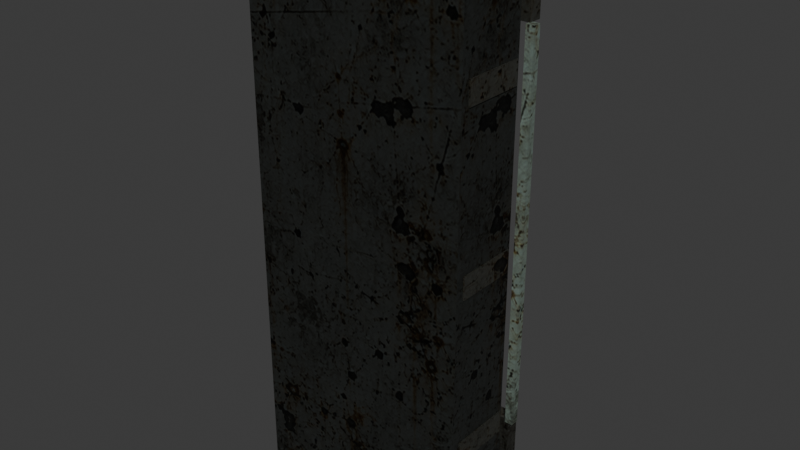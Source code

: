 # Source: rib.blend  (saved by Blender 5.2.45; exported with 4.5.12 LTS)
import bpy
from mathutils import Matrix  # noqa: F401  (used for matrix-valued properties, if any)

bpy.ops.wm.read_factory_settings(use_empty=True)
scene = bpy.context.scene
scene.name = 'Scene'

# ---- collections
col_collection = bpy.data.collections.new('Collection'); scene.collection.children.link(col_collection)

# ---- images (referenced by path relative to the original .blend; pixels are not part of the script)
import os
ASSET_DIR = os.environ.get("B2B_ASSET_DIR", "")  # directory of the original .blend (textures are referenced by path, not embedded)
HERE = os.path.dirname(os.path.abspath(__file__))  # packed textures are extracted next to this script under _unpacked/

def load_image(name, relpath, width, height, colorspace="sRGB"):
    """Load a texture the original file referenced (path relative to the .blend, or extracted next to this script)."""
    p = next((c for c in (os.path.join(HERE, relpath), os.path.join(ASSET_DIR, relpath)) if relpath and os.path.exists(c)), "")
    if p:
        img = bpy.data.images.load(p, check_existing=True)
        img.name = name
    else:  # same state as the original file: an image datablock whose file is absent (Cycles renders it pink)
        img = bpy.data.images.new(name, width, height)
        img.source = "FILE"
        img.filepath = "//" + (relpath or name)
    img.colorspace_settings.name = colorspace
    return img
img_industrial_surface_png = load_image('industrial-surface.png', '_unpacked/industrial-surface.877fd4ee.png', 1254, 1254, 'sRGB')

# ---- materials (node trees are filled in below, after node groups)
mat_dark_structure = bpy.data.materials.new('dark-structure')
mat_dark_structure.diffuse_color = (0.1, 0.12, 0.125, 1.0)
mat_paint_0 = bpy.data.materials.new('paint-0')
mat_paint_0.diffuse_color = (0.63, 0.62, 0.56, 1.0)
mat_machined_alloy = bpy.data.materials.new('machined-alloy')
mat_machined_alloy.diffuse_color = (0.25, 0.28, 0.27, 1.0)
mat_theme_accent = bpy.data.materials.new('theme-accent')
mat_theme_accent.diffuse_color = (0.35, 0.49, 0.47, 1.0)

# ---- material node trees
mat_dark_structure.use_nodes = True; mat_dark_structure.node_tree.nodes.clear()
_N = mat_dark_structure.node_tree.nodes; _L = mat_dark_structure.node_tree.links
n0 = _N.new('ShaderNodeBsdfPrincipled'); n0.name = 'Principled BSDF'; n0.location = (-200, 100)
n0.inputs[1].default_value = 0.75
n0.inputs[2].default_value = 0.43
n0.inputs[10].default_value = 0.005
n1 = _N.new('ShaderNodeOutputMaterial'); n1.name = 'Material Output'; n1.location = (200, 100)
n2 = _N.new('ShaderNodeTexImage'); n2.name = 'Image Texture'; n2.location = (0, 0)
n2.image = img_industrial_surface_png
n3 = _N.new('ShaderNodeMixRGB'); n3.name = 'Mix (Legacy)'; n3.location = (0, 0)
n3.blend_type = 'MULTIPLY'
n3.inputs[0].default_value = 1.0
n3.inputs[2].default_value = (0.1, 0.12, 0.125, 1.0)
_L.new(n0.outputs[0], n1.inputs[0])
_L.new(n2.outputs[0], n3.inputs[1])
_L.new(n3.outputs[0], n0.inputs[0])
n1.is_active_output = True
mat_paint_0.use_nodes = True; mat_paint_0.node_tree.nodes.clear()
_N = mat_paint_0.node_tree.nodes; _L = mat_paint_0.node_tree.links
n0 = _N.new('ShaderNodeBsdfPrincipled'); n0.name = 'Principled BSDF'; n0.location = (-200, 100)
n0.inputs[1].default_value = 0.25
n0.inputs[2].default_value = 0.72
n0.inputs[10].default_value = 0.005
n1 = _N.new('ShaderNodeOutputMaterial'); n1.name = 'Material Output'; n1.location = (200, 100)
n2 = _N.new('ShaderNodeTexImage'); n2.name = 'Image Texture'; n2.location = (0, 0)
n2.image = img_industrial_surface_png
n3 = _N.new('ShaderNodeMixRGB'); n3.name = 'Mix (Legacy)'; n3.location = (0, 0)
n3.blend_type = 'MULTIPLY'
n3.inputs[0].default_value = 1.0
n3.inputs[2].default_value = (0.63, 0.62, 0.56, 1.0)
_L.new(n0.outputs[0], n1.inputs[0])
_L.new(n2.outputs[0], n3.inputs[1])
_L.new(n3.outputs[0], n0.inputs[0])
n1.is_active_output = True
mat_machined_alloy.use_nodes = True; mat_machined_alloy.node_tree.nodes.clear()
_N = mat_machined_alloy.node_tree.nodes; _L = mat_machined_alloy.node_tree.links
n0 = _N.new('ShaderNodeBsdfPrincipled'); n0.name = 'Principled BSDF'; n0.location = (-200, 100)
n0.inputs[1].default_value = 0.83
n0.inputs[2].default_value = 0.36
n0.inputs[10].default_value = 0.005
n1 = _N.new('ShaderNodeOutputMaterial'); n1.name = 'Material Output'; n1.location = (200, 100)
n2 = _N.new('ShaderNodeTexImage'); n2.name = 'Image Texture'; n2.location = (0, 0)
n2.image = img_industrial_surface_png
n3 = _N.new('ShaderNodeMixRGB'); n3.name = 'Mix (Legacy)'; n3.location = (0, 0)
n3.blend_type = 'MULTIPLY'
n3.inputs[0].default_value = 1.0
n3.inputs[2].default_value = (0.25, 0.28, 0.27, 1.0)
_L.new(n0.outputs[0], n1.inputs[0])
_L.new(n2.outputs[0], n3.inputs[1])
_L.new(n3.outputs[0], n0.inputs[0])
n1.is_active_output = True
mat_theme_accent.use_nodes = True; mat_theme_accent.node_tree.nodes.clear()
_N = mat_theme_accent.node_tree.nodes; _L = mat_theme_accent.node_tree.links
n0 = _N.new('ShaderNodeBsdfPrincipled'); n0.name = 'Principled BSDF'; n0.location = (-200, 100)
n0.inputs[1].default_value = 0.35
n0.inputs[2].default_value = 0.62
n0.inputs[10].default_value = 0.005
n1 = _N.new('ShaderNodeOutputMaterial'); n1.name = 'Material Output'; n1.location = (200, 100)
n2 = _N.new('ShaderNodeTexImage'); n2.name = 'Image Texture'; n2.location = (0, 0)
n2.image = img_industrial_surface_png
n3 = _N.new('ShaderNodeMixRGB'); n3.name = 'Mix (Legacy)'; n3.location = (0, 0)
n3.blend_type = 'MULTIPLY'
n3.inputs[0].default_value = 1.0
n3.inputs[2].default_value = (0.35, 0.49, 0.47, 1.0)
_L.new(n0.outputs[0], n1.inputs[0])
_L.new(n2.outputs[0], n3.inputs[1])
_L.new(n3.outputs[0], n0.inputs[0])
n1.is_active_output = True

# ---- world
world_world = bpy.data.worlds.new('World'); scene.world = world_world
world_world.use_nodes = True; world_world.node_tree.nodes.clear()
_N = world_world.node_tree.nodes; _L = world_world.node_tree.links
n0 = _N.new('ShaderNodeOutputWorld'); n0.name = 'World Output'; n0.location = (200, 100)
n1 = _N.new('ShaderNodeBackground'); n1.name = 'Background'; n1.location = (-200, 100)
n1.inputs[0].default_value = (0.05088, 0.05088, 0.05088, 1.0)
_L.new(n1.outputs[0], n0.inputs[0])
n0.is_active_output = True
world_world.color = (0.05088, 0.05088, 0.05088)
world_world.sun_shadow_jitter_overblur = 0.0

# ---- meshes
me_static_dark_structure = bpy.data.meshes.new('static/dark-structure')
me_static_dark_structure.from_pydata([(-4.0, 0.0, 10.0), (4.0, 0.0, 10.0), (4.0, 2.6, 10.0), (3.0, 3.6, 10.0), (-3.0, 3.6, 10.0), (-4.0, 2.6, 10.0), (-4.0, 2.6, -10.0), (-3.0, 3.6, -10.0), (3.0, 3.6, -10.0), (4.0, 2.6, -10.0), (4.0, 0.0, -10.0), (-4.0, 0.0, -10.0), (-2.6, 4.3, -8.3), (-2.86, 4.3, -8.15), (-2.86, 4.5, -8.15), (-2.6, 4.5, -8.3), (-2.86, 4.3, -7.85), (-2.86, 4.5, -7.85), (-2.6, 4.3, -7.7), (-2.6, 4.5, -7.7), (-2.34, 4.3, -7.85), (-2.34, 4.5, -7.85), (-2.34, 4.3, -8.15), (-2.34, 4.5, -8.15), (2.6, 4.3, -8.3), (2.34, 4.3, -8.15), (2.34, 4.5, -8.15), (2.6, 4.5, -8.3), (2.34, 4.3, -7.85), (2.34, 4.5, -7.85), (2.6, 4.3, -7.7), (2.6, 4.5, -7.7), (2.86, 4.3, -7.85), (2.86, 4.5, -7.85), (2.86, 4.3, -8.15), (2.86, 4.5, -8.15), (-2.6, 4.3, 7.7), (-2.86, 4.3, 7.85), (-2.86, 4.5, 7.85), (-2.6, 4.5, 7.7), (-2.86, 4.3, 8.15), (-2.86, 4.5, 8.15), (-2.6, 4.3, 8.3), (-2.6, 4.5, 8.3), (-2.34, 4.3, 8.15), (-2.34, 4.5, 8.15), (-2.34, 4.3, 7.85), (-2.34, 4.5, 7.85), (2.6, 4.3, 7.7), (2.34, 4.3, 7.85), (2.34, 4.5, 7.85), (2.6, 4.5, 7.7), (2.34, 4.3, 8.15), (2.34, 4.5, 8.15), (2.6, 4.3, 8.3), (2.6, 4.5, 8.3), (2.86, 4.3, 8.15), (2.86, 4.5, 8.15), (2.86, 4.3, 7.85), (2.86, 4.5, 7.85)], [], [(0, 1, 2, 3, 4, 5), (6, 7, 8, 9, 10, 11), (11, 10, 1, 0), (10, 9, 2, 1), (9, 8, 3, 2), (8, 7, 4, 3), (7, 6, 5, 4), (6, 11, 0, 5), (12, 13, 14, 15), (13, 16, 17, 14), (16, 18, 19, 17), (18, 20, 21, 19), (20, 22, 23, 21), (22, 12, 15, 23), (22, 20, 18, 16, 13, 12), (15, 14, 17, 19, 21, 23), (24, 25, 26, 27), (25, 28, 29, 26), (28, 30, 31, 29), (30, 32, 33, 31), (32, 34, 35, 33), (34, 24, 27, 35), (34, 32, 30, 28, 25, 24), (27, 26, 29, 31, 33, 35), (36, 37, 38, 39), (37, 40, 41, 38), (40, 42, 43, 41), (42, 44, 45, 43), (44, 46, 47, 45), (46, 36, 39, 47), (46, 44, 42, 40, 37, 36), (39, 38, 41, 43, 45, 47), (48, 49, 50, 51), (49, 52, 53, 50), (52, 54, 55, 53), (54, 56, 57, 55), (56, 58, 59, 57), (58, 48, 51, 59), (58, 56, 54, 52, 49, 48), (51, 50, 53, 55, 57, 59)])
_uv = me_static_dark_structure.uv_layers.new(name='surface-metres')
_uv.uv.foreach_set('vector', [-0.09655, 0.0, 0.09655, 0.0, 0.09655, 0.06276, 0.07241, 0.0869, -0.07241, 0.0869, -0.09655, 0.06276, -0.09655, 0.06276, -0.07241, 0.0869, 0.07241, 0.0869, 0.09655, 0.06276, 0.09655, 0.0, -0.09655, 0.0, -0.09655, -0.2414, 0.09655, -0.2414, 0.09655, 0.2414, -0.09655, 0.2414, 0.0, -0.2414, 0.06276, -0.2414, 0.06276, 0.2414, 0.0, 0.2414, 0.06276, -0.2414, 0.0869, -0.2414, 0.0869, 0.2414, 0.06276, 0.2414, 0.07241, -0.2414, -0.07241, -0.2414, -0.07241, 0.2414, 0.07241, 0.2414, 0.0869, -0.2414, 0.06276, -0.2414, 0.06276, 0.2414, 0.0869, 0.2414, 0.06276, -0.2414, 0.0, -0.2414, 0.0, 0.2414, 0.06276, 0.2414, -0.06276, 0.1038, -0.06903, 0.1038, -0.06903, 0.1086, -0.06276, 0.1086, 0.1038, -0.1967, 0.1038, -0.1895, 0.1086, -0.1895, 0.1086, -0.1967, -0.06903, 0.1038, -0.06276, 0.1038, -0.06276, 0.1086, -0.06903, 0.1086, -0.06276, 0.1038, -0.05649, 0.1038, -0.05649, 0.1086, -0.06276, 0.1086, 0.1038, -0.1895, 0.1038, -0.1967, 0.1086, -0.1967, 0.1086, -0.1895, -0.05649, 0.1038, -0.06276, 0.1038, -0.06276, 0.1086, -0.05649, 0.1086, -0.05649, -0.1967, -0.05649, -0.1895, -0.06276, -0.1859, -0.06903, -0.1895, -0.06903, -0.1967, -0.06276, -0.2003, -0.06276, -0.2003, -0.06903, -0.1967, -0.06903, -0.1895, -0.06276, -0.1859, -0.05649, -0.1895, -0.05649, -0.1967, 0.06276, 0.1038, 0.05649, 0.1038, 0.05649, 0.1086, 0.06276, 0.1086, 0.1038, -0.1967, 0.1038, -0.1895, 0.1086, -0.1895, 0.1086, -0.1967, 0.05649, 0.1038, 0.06276, 0.1038, 0.06276, 0.1086, 0.05649, 0.1086, 0.06276, 0.1038, 0.06903, 0.1038, 0.06903, 0.1086, 0.06276, 0.1086, 0.1038, -0.1895, 0.1038, -0.1967, 0.1086, -0.1967, 0.1086, -0.1895, 0.06903, 0.1038, 0.06276, 0.1038, 0.06276, 0.1086, 0.06903, 0.1086, 0.06903, -0.1967, 0.06903, -0.1895, 0.06276, -0.1859, 0.05649, -0.1895, 0.05649, -0.1967, 0.06276, -0.2003, 0.06276, -0.2003, 0.05649, -0.1967, 0.05649, -0.1895, 0.06276, -0.1859, 0.06903, -0.1895, 0.06903, -0.1967, -0.06276, 0.1038, -0.06903, 0.1038, -0.06903, 0.1086, -0.06276, 0.1086, 0.1038, 0.1895, 0.1038, 0.1967, 0.1086, 0.1967, 0.1086, 0.1895, -0.06903, 0.1038, -0.06276, 0.1038, -0.06276, 0.1086, -0.06903, 0.1086, -0.06276, 0.1038, -0.05649, 0.1038, -0.05649, 0.1086, -0.06276, 0.1086, 0.1038, 0.1967, 0.1038, 0.1895, 0.1086, 0.1895, 0.1086, 0.1967, -0.05649, 0.1038, -0.06276, 0.1038, -0.06276, 0.1086, -0.05649, 0.1086, -0.05649, 0.1895, -0.05649, 0.1967, -0.06276, 0.2003, -0.06903, 0.1967, -0.06903, 0.1895, -0.06276, 0.1859, -0.06276, 0.1859, -0.06903, 0.1895, -0.06903, 0.1967, -0.06276, 0.2003, -0.05649, 0.1967, -0.05649, 0.1895, 0.06276, 0.1038, 0.05649, 0.1038, 0.05649, 0.1086, 0.06276, 0.1086, 0.1038, 0.1895, 0.1038, 0.1967, 0.1086, 0.1967, 0.1086, 0.1895, 0.05649, 0.1038, 0.06276, 0.1038, 0.06276, 0.1086, 0.05649, 0.1086, 0.06276, 0.1038, 0.06903, 0.1038, 0.06903, 0.1086, 0.06276, 0.1086, 0.1038, 0.1967, 0.1038, 0.1895, 0.1086, 0.1895, 0.1086, 0.1967, 0.06903, 0.1038, 0.06276, 0.1038, 0.06276, 0.1086, 0.06903, 0.1086, 0.06903, 0.1895, 0.06903, 0.1967, 0.06276, 0.2003, 0.05649, 0.1967, 0.05649, 0.1895, 0.06276, 0.1859, 0.06276, 0.1859, 0.05649, 0.1895, 0.05649, 0.1967, 0.06276, 0.2003, 0.06903, 0.1967, 0.06903, 0.1895])
me_static_dark_structure.materials.append(mat_dark_structure)
me_static_dark_structure.update()
me_static_paint_0 = bpy.data.meshes.new('static/paint-0')
me_static_paint_0.from_pydata([(-2.9, 3.6, 9.9), (2.9, 3.6, 9.9), (2.9, 4.0, 9.9), (-2.9, 4.0, 9.9), (-2.9, 4.0, -9.9), (2.9, 4.0, -9.9), (2.9, 3.6, -9.9), (-2.9, 3.6, -9.9)], [], [(0, 1, 2, 3), (4, 5, 6, 7), (7, 6, 1, 0), (6, 5, 2, 1), (5, 4, 3, 2), (4, 7, 0, 3)])
_uv = me_static_paint_0.uv_layers.new(name='surface-metres')
_uv.uv.foreach_set('vector', [-0.07, 0.0869, 0.07, 0.0869, 0.07, 0.09655, -0.07, 0.09655, -0.07, 0.09655, 0.07, 0.09655, 0.07, 0.0869, -0.07, 0.0869, -0.07, -0.239, 0.07, -0.239, 0.07, 0.239, -0.07, 0.239, 0.0869, -0.239, 0.09655, -0.239, 0.09655, 0.239, 0.0869, 0.239, 0.07, -0.239, -0.07, -0.239, -0.07, 0.239, 0.07, 0.239, 0.09655, -0.239, 0.0869, -0.239, 0.0869, 0.239, 0.09655, 0.239])
me_static_paint_0.materials.append(mat_paint_0)
me_static_paint_0.update()
me_static_machined_alloy = bpy.data.meshes.new('static/machined-alloy')
me_static_machined_alloy.from_pydata([(-3.5, 3.85, -7.0), (3.5, 3.85, -7.0), (3.5, 4.35, -7.0), (-3.5, 4.35, -7.0), (-3.5, 4.35, -9.0), (3.5, 4.35, -9.0), (3.5, 3.85, -9.0), (-3.5, 3.85, -9.0), (-3.5, 3.85, 9.0), (3.5, 3.85, 9.0), (3.5, 4.35, 9.0), (-3.5, 4.35, 9.0), (-3.5, 4.35, 7.0), (3.5, 4.35, 7.0), (3.5, 3.85, 7.0), (-3.5, 3.85, 7.0), (-3.5, 0.3, -5.6), (-2.4, 3.7, -5.6), (-2.8, 3.7, -5.6), (-4.05, 2.5, -5.6), (-4.05, 0.3, -5.6), (-4.05, 0.3, -6.4), (-4.05, 2.5, -6.4), (-2.8, 3.7, -6.4), (-2.4, 3.7, -6.4), (-3.5, 0.3, -6.4), (4.05, 0.3, -5.6), (4.05, 2.5, -5.6), (2.8, 3.7, -5.6), (2.4, 3.7, -5.6), (3.5, 0.3, -5.6), (3.5, 0.3, -6.4), (2.4, 3.7, -6.4), (2.8, 3.7, -6.4), (4.05, 2.5, -6.4), (4.05, 0.3, -6.4), (-3.5, 0.3, 0.4), (-2.4, 3.7, 0.4), (-2.8, 3.7, 0.4), (-4.05, 2.5, 0.4), (-4.05, 0.3, 0.4), (-4.05, 0.3, -0.4), (-4.05, 2.5, -0.4), (-2.8, 3.7, -0.4), (-2.4, 3.7, -0.4), (-3.5, 0.3, -0.4), (4.05, 0.3, 0.4), (4.05, 2.5, 0.4), (2.8, 3.7, 0.4), (2.4, 3.7, 0.4), (3.5, 0.3, 0.4), (3.5, 0.3, -0.4), (2.4, 3.7, -0.4), (2.8, 3.7, -0.4), (4.05, 2.5, -0.4), (4.05, 0.3, -0.4), (-3.5, 0.3, 6.4), (-2.4, 3.7, 6.4), (-2.8, 3.7, 6.4), (-4.05, 2.5, 6.4), (-4.05, 0.3, 6.4), (-4.05, 0.3, 5.6), (-4.05, 2.5, 5.6), (-2.8, 3.7, 5.6), (-2.4, 3.7, 5.6), (-3.5, 0.3, 5.6), (4.05, 0.3, 6.4), (4.05, 2.5, 6.4), (2.8, 3.7, 6.4), (2.4, 3.7, 6.4), (3.5, 0.3, 6.4), (3.5, 0.3, 5.6), (2.4, 3.7, 5.6), (2.8, 3.7, 5.6), (4.05, 2.5, 5.6), (4.05, 0.3, 5.6)], [], [(0, 1, 2, 3), (4, 5, 6, 7), (7, 6, 1, 0), (6, 5, 2, 1), (5, 4, 3, 2), (4, 7, 0, 3), (8, 9, 10, 11), (12, 13, 14, 15), (15, 14, 9, 8), (14, 13, 10, 9), (13, 12, 11, 10), (12, 15, 8, 11), (16, 17, 18, 19, 20), (21, 22, 23, 24, 25), (25, 24, 17, 16), (24, 23, 18, 17), (23, 22, 19, 18), (22, 21, 20, 19), (21, 25, 16, 20), (26, 27, 28, 29, 30), (31, 32, 33, 34, 35), (35, 34, 27, 26), (34, 33, 28, 27), (33, 32, 29, 28), (32, 31, 30, 29), (31, 35, 26, 30), (36, 37, 38, 39, 40), (41, 42, 43, 44, 45), (45, 44, 37, 36), (44, 43, 38, 37), (43, 42, 39, 38), (42, 41, 40, 39), (41, 45, 36, 40), (46, 47, 48, 49, 50), (51, 52, 53, 54, 55), (55, 54, 47, 46), (54, 53, 48, 47), (53, 52, 49, 48), (52, 51, 50, 49), (51, 55, 46, 50), (56, 57, 58, 59, 60), (61, 62, 63, 64, 65), (65, 64, 57, 56), (64, 63, 58, 57), (63, 62, 59, 58), (62, 61, 60, 59), (61, 65, 56, 60), (66, 67, 68, 69, 70), (71, 72, 73, 74, 75), (75, 74, 67, 66), (74, 73, 68, 67), (73, 72, 69, 68), (72, 71, 70, 69), (71, 75, 66, 70)])
_uv = me_static_machined_alloy.uv_layers.new(name='surface-metres')
_uv.uv.foreach_set('vector', [-0.08448, 0.09293, 0.08448, 0.09293, 0.08448, 0.105, -0.08448, 0.105, -0.08448, 0.105, 0.08448, 0.105, 0.08448, 0.09293, -0.08448, 0.09293, -0.08448, -0.2172, 0.08448, -0.2172, 0.08448, -0.169, -0.08448, -0.169, 0.09293, -0.2172, 0.105, -0.2172, 0.105, -0.169, 0.09293, -0.169, 0.08448, -0.2172, -0.08448, -0.2172, -0.08448, -0.169, 0.08448, -0.169, 0.105, -0.2172, 0.09293, -0.2172, 0.09293, -0.169, 0.105, -0.169, -0.08448, 0.09293, 0.08448, 0.09293, 0.08448, 0.105, -0.08448, 0.105, -0.08448, 0.105, 0.08448, 0.105, 0.08448, 0.09293, -0.08448, 0.09293, -0.08448, 0.169, 0.08448, 0.169, 0.08448, 0.2172, -0.08448, 0.2172, 0.09293, 0.169, 0.105, 0.169, 0.105, 0.2172, 0.09293, 0.2172, 0.08448, 0.169, -0.08448, 0.169, -0.08448, 0.2172, 0.08448, 0.2172, 0.105, 0.169, 0.09293, 0.169, 0.09293, 0.2172, 0.105, 0.2172, -0.08448, 0.007241, -0.05793, 0.08931, -0.06759, 0.08931, -0.09776, 0.06034, -0.09776, 0.007241, -0.09776, 0.007241, -0.09776, 0.06034, -0.06759, 0.08931, -0.05793, 0.08931, -0.08448, 0.007241, 0.007241, -0.1545, 0.08931, -0.1545, 0.08931, -0.1352, 0.007241, -0.1352, -0.05793, -0.1545, -0.06759, -0.1545, -0.06759, -0.1352, -0.05793, -0.1352, -0.06759, -0.1545, -0.09776, -0.1545, -0.09776, -0.1352, -0.06759, -0.1352, 0.06034, -0.1545, 0.007241, -0.1545, 0.007241, -0.1352, 0.06034, -0.1352, -0.09776, -0.1545, -0.08448, -0.1545, -0.08448, -0.1352, -0.09776, -0.1352, 0.09776, 0.007241, 0.09776, 0.06034, 0.06759, 0.08931, 0.05793, 0.08931, 0.08448, 0.007241, 0.08448, 0.007241, 0.05793, 0.08931, 0.06759, 0.08931, 0.09776, 0.06034, 0.09776, 0.007241, 0.007241, -0.1545, 0.06034, -0.1545, 0.06034, -0.1352, 0.007241, -0.1352, 0.09776, -0.1545, 0.06759, -0.1545, 0.06759, -0.1352, 0.09776, -0.1352, 0.06759, -0.1545, 0.05793, -0.1545, 0.05793, -0.1352, 0.06759, -0.1352, 0.08931, -0.1545, 0.007241, -0.1545, 0.007241, -0.1352, 0.08931, -0.1352, 0.08448, -0.1545, 0.09776, -0.1545, 0.09776, -0.1352, 0.08448, -0.1352, -0.08448, 0.007241, -0.05793, 0.08931, -0.06759, 0.08931, -0.09776, 0.06034, -0.09776, 0.007241, -0.09776, 0.007241, -0.09776, 0.06034, -0.06759, 0.08931, -0.05793, 0.08931, -0.08448, 0.007241, 0.007241, -0.009655, 0.08931, -0.009655, 0.08931, 0.009655, 0.007241, 0.009655, -0.05793, -0.009655, -0.06759, -0.009655, -0.06759, 0.009655, -0.05793, 0.009655, -0.06759, -0.009655, -0.09776, -0.009655, -0.09776, 0.009655, -0.06759, 0.009655, 0.06034, -0.009655, 0.007241, -0.009655, 0.007241, 0.009655, 0.06034, 0.009655, -0.09776, -0.009655, -0.08448, -0.009655, -0.08448, 0.009655, -0.09776, 0.009655, 0.09776, 0.007241, 0.09776, 0.06034, 0.06759, 0.08931, 0.05793, 0.08931, 0.08448, 0.007241, 0.08448, 0.007241, 0.05793, 0.08931, 0.06759, 0.08931, 0.09776, 0.06034, 0.09776, 0.007241, 0.007241, -0.009655, 0.06034, -0.009655, 0.06034, 0.009655, 0.007241, 0.009655, 0.09776, -0.009655, 0.06759, -0.009655, 0.06759, 0.009655, 0.09776, 0.009655, 0.06759, -0.009655, 0.05793, -0.009655, 0.05793, 0.009655, 0.06759, 0.009655, 0.08931, -0.009655, 0.007241, -0.009655, 0.007241, 0.009655, 0.08931, 0.009655, 0.08448, -0.009655, 0.09776, -0.009655, 0.09776, 0.009655, 0.08448, 0.009655, -0.08448, 0.007241, -0.05793, 0.08931, -0.06759, 0.08931, -0.09776, 0.06034, -0.09776, 0.007241, -0.09776, 0.007241, -0.09776, 0.06034, -0.06759, 0.08931, -0.05793, 0.08931, -0.08448, 0.007241, 0.007241, 0.1352, 0.08931, 0.1352, 0.08931, 0.1545, 0.007241, 0.1545, -0.05793, 0.1352, -0.06759, 0.1352, -0.06759, 0.1545, -0.05793, 0.1545, -0.06759, 0.1352, -0.09776, 0.1352, -0.09776, 0.1545, -0.06759, 0.1545, 0.06034, 0.1352, 0.007241, 0.1352, 0.007241, 0.1545, 0.06034, 0.1545, -0.09776, 0.1352, -0.08448, 0.1352, -0.08448, 0.1545, -0.09776, 0.1545, 0.09776, 0.007241, 0.09776, 0.06034, 0.06759, 0.08931, 0.05793, 0.08931, 0.08448, 0.007241, 0.08448, 0.007241, 0.05793, 0.08931, 0.06759, 0.08931, 0.09776, 0.06034, 0.09776, 0.007241, 0.007241, 0.1352, 0.06034, 0.1352, 0.06034, 0.1545, 0.007241, 0.1545, 0.09776, 0.1352, 0.06759, 0.1352, 0.06759, 0.1545, 0.09776, 0.1545, 0.06759, 0.1352, 0.05793, 0.1352, 0.05793, 0.1545, 0.06759, 0.1545, 0.08931, 0.1352, 0.007241, 0.1352, 0.007241, 0.1545, 0.08931, 0.1545, 0.08448, 0.1352, 0.09776, 0.1352, 0.09776, 0.1545, 0.08448, 0.1545])
me_static_machined_alloy.materials.append(mat_machined_alloy)
me_static_machined_alloy.update()
me_static_theme_accent = bpy.data.meshes.new('static/theme-accent')
me_static_theme_accent.from_pydata([(-3.75, 3.7, 7.0), (-3.45, 3.7, 7.0), (-3.45, 4.0, 7.0), (-3.75, 4.0, 7.0), (-3.75, 4.0, -7.0), (-3.45, 4.0, -7.0), (-3.45, 3.7, -7.0), (-3.75, 3.7, -7.0), (3.45, 3.7, 7.0), (3.75, 3.7, 7.0), (3.75, 4.0, 7.0), (3.45, 4.0, 7.0), (3.45, 4.0, -7.0), (3.75, 4.0, -7.0), (3.75, 3.7, -7.0), (3.45, 3.7, -7.0)], [], [(0, 1, 2, 3), (4, 5, 6, 7), (7, 6, 1, 0), (6, 5, 2, 1), (5, 4, 3, 2), (4, 7, 0, 3), (8, 9, 10, 11), (12, 13, 14, 15), (15, 14, 9, 8), (14, 13, 10, 9), (13, 12, 11, 10), (12, 15, 8, 11)])
_uv = me_static_theme_accent.uv_layers.new(name='surface-metres')
_uv.uv.foreach_set('vector', [-0.09052, 0.08931, -0.08328, 0.08931, -0.08328, 0.09655, -0.09052, 0.09655, -0.09052, 0.09655, -0.08328, 0.09655, -0.08328, 0.08931, -0.09052, 0.08931, -0.09052, -0.169, -0.08328, -0.169, -0.08328, 0.169, -0.09052, 0.169, 0.08931, -0.169, 0.09655, -0.169, 0.09655, 0.169, 0.08931, 0.169, -0.08328, -0.169, -0.09052, -0.169, -0.09052, 0.169, -0.08328, 0.169, 0.09655, -0.169, 0.08931, -0.169, 0.08931, 0.169, 0.09655, 0.169, 0.08328, 0.08931, 0.09052, 0.08931, 0.09052, 0.09655, 0.08328, 0.09655, 0.08328, 0.09655, 0.09052, 0.09655, 0.09052, 0.08931, 0.08328, 0.08931, 0.08328, -0.169, 0.09052, -0.169, 0.09052, 0.169, 0.08328, 0.169, 0.08931, -0.169, 0.09655, -0.169, 0.09655, 0.169, 0.08931, 0.169, 0.09052, -0.169, 0.08328, -0.169, 0.08328, 0.169, 0.09052, 0.169, 0.09655, -0.169, 0.08931, -0.169, 0.08931, 0.169, 0.09655, 0.169])
me_static_theme_accent.materials.append(mat_theme_accent)
me_static_theme_accent.update()

# ---- objects
ob_rib = bpy.data.objects.new('rib', None)
ob_static_dark_structure = bpy.data.objects.new('static/dark-structure', me_static_dark_structure)
ob_static_paint_0 = bpy.data.objects.new('static/paint-0', me_static_paint_0)
ob_static_machined_alloy = bpy.data.objects.new('static/machined-alloy', me_static_machined_alloy)
ob_static_theme_accent = bpy.data.objects.new('static/theme-accent', me_static_theme_accent)

# ---- transforms, parenting, visibility, modifiers, constraints
ob_rib.location = (0.0, 0.0, 0.0)
ob_static_dark_structure.parent = ob_rib
ob_static_dark_structure.location = (0.0, 0.0, 0.0)
ob_static_paint_0.parent = ob_rib
ob_static_paint_0.location = (0.0, 0.0, 0.0)
ob_static_machined_alloy.parent = ob_rib
ob_static_machined_alloy.location = (0.0, 0.0, 0.0)
ob_static_theme_accent.parent = ob_rib
ob_static_theme_accent.location = (0.0, 0.0, 0.0)

# ---- collection membership
col_collection.objects.link(ob_rib)
col_collection.objects.link(ob_static_dark_structure)
col_collection.objects.link(ob_static_paint_0)
col_collection.objects.link(ob_static_machined_alloy)
col_collection.objects.link(ob_static_theme_accent)

# ---- scene / render settings (as saved in the file)
scene.frame_start = 1; scene.frame_end = 250; scene.frame_set(1)
scene.render.engine = 'BLENDER_EEVEE_NEXT'
scene.render.bake_bias = 0.0
scene.render.bake_samples = 0
scene.render.compositor_device = 'GPU'
scene.eevee.use_volume_custom_range = False
scene.eevee.fast_gi_thickness_near = 0.1
scene.eevee.fast_gi_thickness_far = 0.0
scene.eevee.ray_tracing_options.screen_trace_thickness = 0.1
bpy.context.view_layer.update()

# ---- added for rendering (the .blend has no active camera and no usable light): camera, sun
cam_auto = bpy.data.cameras.new('AutoCamera')
cam_auto.lens = 50.0
cam_auto.sensor_width = 36.0
cam_auto.clip_end = 1000.0
ob_auto_camera = bpy.data.objects.new('AutoCamera', cam_auto)
scene.collection.objects.link(ob_auto_camera)
ob_auto_camera.location = (20.394, -22.2228, 16.3152)
ob_auto_camera.rotation_euler = (1.09748, -7.21219e-08, 0.694738)
scene.camera = ob_auto_camera
light_auto_sun = bpy.data.lights.new('AutoSun', 'SUN')
light_auto_sun.energy = 3.0
light_auto_sun.angle = 0.0523599
ob_auto_sun = bpy.data.objects.new('AutoSun', light_auto_sun)
scene.collection.objects.link(ob_auto_sun)
ob_auto_sun.rotation_euler = (0.872665, 0.174533, 0.523599)
bpy.context.view_layer.update()
